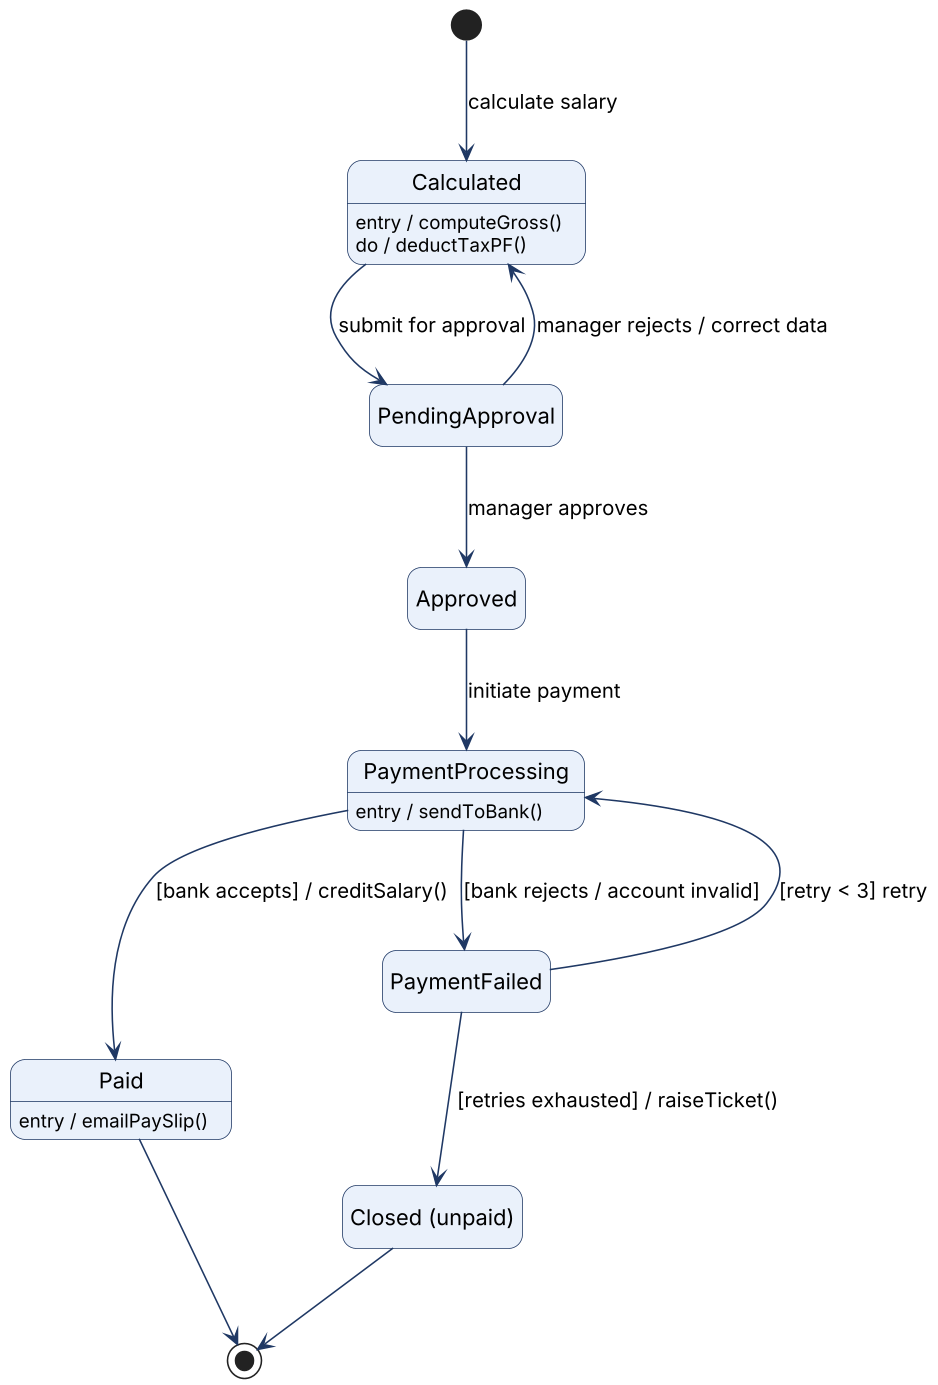

The diagram above was rendered by PlantUML. Its source (embedded in the PNG):
@startuml
skinparam dpi 150
skinparam shadowing false
skinparam defaultFontName Arial
skinparam ArrowColor #1F3864
skinparam stateBackgroundColor #EAF1FB
skinparam stateBorderColor #1F3864
skinparam roundCorner 18
hide empty description

[*] --> Calculated : calculate salary
Calculated --> PendingApproval : submit for approval
PendingApproval --> Approved : manager approves
PendingApproval --> Calculated : manager rejects / correct data
Approved --> PaymentProcessing : initiate payment
PaymentProcessing --> Paid : [bank accepts] / creditSalary()
PaymentProcessing --> PaymentFailed : [bank rejects / account invalid]
PaymentFailed --> PaymentProcessing : [retry < 3] retry
PaymentFailed --> Closed : [retries exhausted] / raiseTicket()
Paid --> [*]
Closed --> [*]
state Calculated : entry / computeGross()\ndo / deductTaxPF()
state PaymentProcessing : entry / sendToBank()
state Paid : entry / emailPaySlip()
state "Closed (unpaid)" as Closed
@enduml